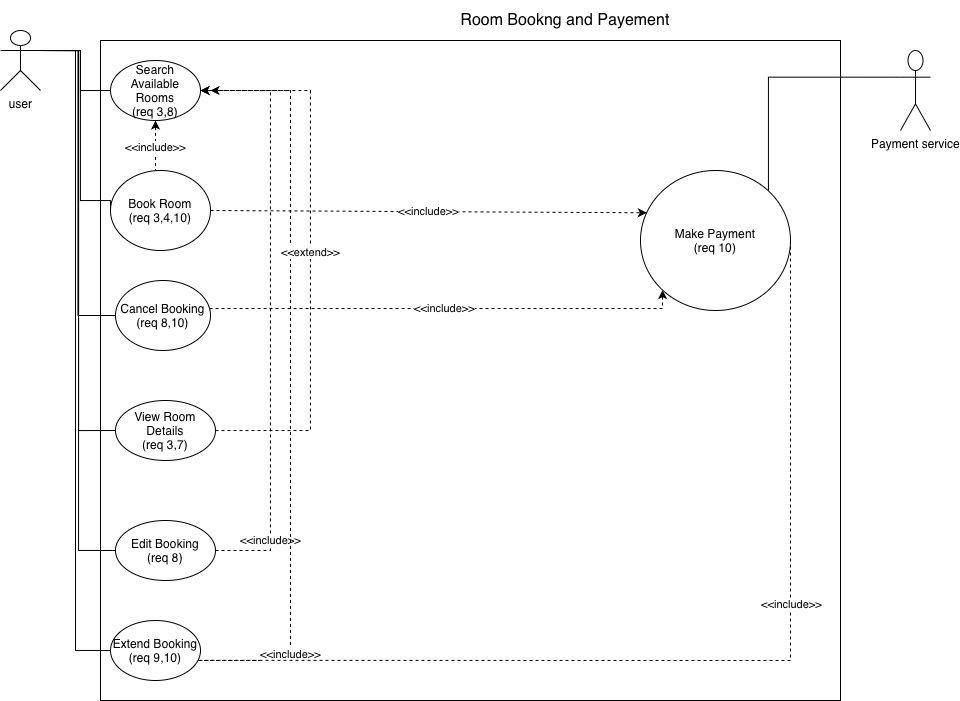

The diagram above was exported from draw.io. Its source (the exported page's mxGraphModel, read from the mxfile embedded in the PNG):
<mxGraphModel dx="1179" dy="729" grid="1" gridSize="10" guides="1" tooltips="1" connect="1" arrows="1" fold="1" page="1" pageScale="1" pageWidth="3300" pageHeight="4681" background="none" math="0" shadow="0">
  <root>
    <mxCell id="0" />
    <mxCell id="1" parent="0" />
    <mxCell id="amOC16TlGapDDLf72xbb-41" value="" style="rounded=0;whiteSpace=wrap;html=1;" vertex="1" parent="1">
      <mxGeometry x="130" y="70" width="740" height="660" as="geometry" />
    </mxCell>
    <mxCell id="amOC16TlGapDDLf72xbb-64" style="edgeStyle=orthogonalEdgeStyle;rounded=0;orthogonalLoop=1;jettySize=auto;html=1;entryX=0;entryY=0.5;entryDx=0;entryDy=0;exitX=1;exitY=0.3333333333333333;exitDx=0;exitDy=0;exitPerimeter=0;endArrow=none;endFill=0;" edge="1" parent="1" source="amOC16TlGapDDLf72xbb-3" target="amOC16TlGapDDLf72xbb-14">
      <mxGeometry relative="1" as="geometry">
        <mxPoint x="70" y="90" as="sourcePoint" />
      </mxGeometry>
    </mxCell>
    <mxCell id="amOC16TlGapDDLf72xbb-65" style="edgeStyle=orthogonalEdgeStyle;rounded=0;orthogonalLoop=1;jettySize=auto;html=1;entryX=0;entryY=0.5;entryDx=0;entryDy=0;exitX=1;exitY=0.3333333333333333;exitDx=0;exitDy=0;exitPerimeter=0;endArrow=none;endFill=0;" edge="1" parent="1" source="amOC16TlGapDDLf72xbb-3" target="amOC16TlGapDDLf72xbb-12">
      <mxGeometry relative="1" as="geometry">
        <Array as="points">
          <mxPoint x="108" y="80" />
          <mxPoint x="108" y="580" />
        </Array>
      </mxGeometry>
    </mxCell>
    <mxCell id="amOC16TlGapDDLf72xbb-66" style="edgeStyle=orthogonalEdgeStyle;rounded=0;orthogonalLoop=1;jettySize=auto;html=1;entryX=0;entryY=0.5;entryDx=0;entryDy=0;endArrow=none;endFill=0;" edge="1" parent="1" target="amOC16TlGapDDLf72xbb-10">
      <mxGeometry relative="1" as="geometry">
        <mxPoint x="70" y="80" as="sourcePoint" />
      </mxGeometry>
    </mxCell>
    <mxCell id="amOC16TlGapDDLf72xbb-67" style="edgeStyle=orthogonalEdgeStyle;rounded=0;orthogonalLoop=1;jettySize=auto;html=1;entryX=0;entryY=0.5;entryDx=0;entryDy=0;exitX=1;exitY=0.3333333333333333;exitDx=0;exitDy=0;exitPerimeter=0;endArrow=none;endFill=0;" edge="1" parent="1" source="amOC16TlGapDDLf72xbb-3" target="amOC16TlGapDDLf72xbb-13">
      <mxGeometry relative="1" as="geometry" />
    </mxCell>
    <mxCell id="amOC16TlGapDDLf72xbb-68" style="edgeStyle=orthogonalEdgeStyle;rounded=0;orthogonalLoop=1;jettySize=auto;html=1;entryX=0;entryY=0.5;entryDx=0;entryDy=0;exitX=1;exitY=0.3333333333333333;exitDx=0;exitDy=0;exitPerimeter=0;endArrow=none;endFill=0;" edge="1" parent="1" source="amOC16TlGapDDLf72xbb-3" target="amOC16TlGapDDLf72xbb-11">
      <mxGeometry relative="1" as="geometry">
        <Array as="points">
          <mxPoint x="110" y="80" />
          <mxPoint x="110" y="230" />
        </Array>
      </mxGeometry>
    </mxCell>
    <mxCell id="amOC16TlGapDDLf72xbb-69" style="edgeStyle=orthogonalEdgeStyle;rounded=0;orthogonalLoop=1;jettySize=auto;html=1;entryX=0;entryY=0.5;entryDx=0;entryDy=0;endArrow=none;endFill=0;" edge="1" parent="1" source="amOC16TlGapDDLf72xbb-3" target="amOC16TlGapDDLf72xbb-9">
      <mxGeometry relative="1" as="geometry">
        <Array as="points">
          <mxPoint x="110" y="80" />
          <mxPoint x="110" y="120" />
        </Array>
      </mxGeometry>
    </mxCell>
    <mxCell id="amOC16TlGapDDLf72xbb-3" value="user" style="shape=umlActor;verticalLabelPosition=bottom;verticalAlign=top;html=1;outlineConnect=0;" vertex="1" parent="1">
      <mxGeometry x="30" y="60" width="40" height="60" as="geometry" />
    </mxCell>
    <mxCell id="amOC16TlGapDDLf72xbb-70" style="edgeStyle=orthogonalEdgeStyle;rounded=0;orthogonalLoop=1;jettySize=auto;html=1;entryX=1;entryY=0;entryDx=0;entryDy=0;exitX=0;exitY=0.3333333333333333;exitDx=0;exitDy=0;exitPerimeter=0;endArrow=none;endFill=0;" edge="1" parent="1" source="amOC16TlGapDDLf72xbb-6" target="amOC16TlGapDDLf72xbb-15">
      <mxGeometry relative="1" as="geometry" />
    </mxCell>
    <mxCell id="amOC16TlGapDDLf72xbb-6" value="Payment service" style="shape=umlActor;verticalLabelPosition=bottom;verticalAlign=top;html=1;outlineConnect=0;" vertex="1" parent="1">
      <mxGeometry x="930" y="80" width="30" height="80" as="geometry" />
    </mxCell>
    <mxCell id="amOC16TlGapDDLf72xbb-60" value="&amp;lt;&amp;lt;include&amp;gt;&amp;gt;" style="edgeStyle=orthogonalEdgeStyle;rounded=0;orthogonalLoop=1;jettySize=auto;html=1;exitX=0.5;exitY=1;exitDx=0;exitDy=0;entryX=0.5;entryY=0;entryDx=0;entryDy=0;dashed=1;endArrow=none;endFill=0;startArrow=classic;startFill=1;" edge="1" parent="1" source="amOC16TlGapDDLf72xbb-9" target="amOC16TlGapDDLf72xbb-11">
      <mxGeometry relative="1" as="geometry">
        <Array as="points">
          <mxPoint x="190" y="200" />
        </Array>
      </mxGeometry>
    </mxCell>
    <mxCell id="amOC16TlGapDDLf72xbb-9" value="Search Available Rooms&lt;div&gt;(req 3,8)&lt;/div&gt;" style="ellipse;whiteSpace=wrap;html=1;" vertex="1" parent="1">
      <mxGeometry x="140" y="90" width="90" height="60" as="geometry" />
    </mxCell>
    <mxCell id="amOC16TlGapDDLf72xbb-10" value="View Room Details&lt;div&gt;(req 3,7)&lt;/div&gt;" style="ellipse;whiteSpace=wrap;html=1;" vertex="1" parent="1">
      <mxGeometry x="145" y="430" width="100" height="60" as="geometry" />
    </mxCell>
    <mxCell id="amOC16TlGapDDLf72xbb-11" value="Book Room&lt;div&gt;(req 3,4,10)&lt;/div&gt;" style="ellipse;whiteSpace=wrap;html=1;" vertex="1" parent="1">
      <mxGeometry x="140" y="200" width="100" height="80" as="geometry" />
    </mxCell>
    <mxCell id="amOC16TlGapDDLf72xbb-61" value="&amp;lt;&amp;lt;include&amp;gt;&amp;gt;" style="edgeStyle=orthogonalEdgeStyle;rounded=0;orthogonalLoop=1;jettySize=auto;html=1;exitX=1;exitY=0.5;exitDx=0;exitDy=0;dashed=1;" edge="1" parent="1" source="amOC16TlGapDDLf72xbb-12">
      <mxGeometry x="-0.7739" relative="1" as="geometry">
        <mxPoint x="265" y="580" as="sourcePoint" />
        <mxPoint x="240" y="120" as="targetPoint" />
        <Array as="points">
          <mxPoint x="300" y="580" />
          <mxPoint x="300" y="120" />
        </Array>
        <mxPoint as="offset" />
      </mxGeometry>
    </mxCell>
    <mxCell id="amOC16TlGapDDLf72xbb-12" value="Edit Booking&lt;div&gt;(req 8)&lt;/div&gt;" style="ellipse;whiteSpace=wrap;html=1;" vertex="1" parent="1">
      <mxGeometry x="145" y="550" width="100" height="60" as="geometry" />
    </mxCell>
    <mxCell id="amOC16TlGapDDLf72xbb-72" value="&amp;lt;&amp;lt;include&amp;gt;&amp;gt;" style="edgeStyle=orthogonalEdgeStyle;rounded=0;orthogonalLoop=1;jettySize=auto;html=1;entryX=0;entryY=1;entryDx=0;entryDy=0;dashed=1;" edge="1" parent="1" source="amOC16TlGapDDLf72xbb-13" target="amOC16TlGapDDLf72xbb-15">
      <mxGeometry relative="1" as="geometry">
        <Array as="points">
          <mxPoint x="692" y="338" />
        </Array>
      </mxGeometry>
    </mxCell>
    <mxCell id="amOC16TlGapDDLf72xbb-13" value="Cancel Booking&lt;div&gt;(req 8,10)&lt;/div&gt;" style="ellipse;whiteSpace=wrap;html=1;" vertex="1" parent="1">
      <mxGeometry x="145" y="310" width="95" height="70" as="geometry" />
    </mxCell>
    <mxCell id="amOC16TlGapDDLf72xbb-62" value="&amp;lt;&amp;lt;include&amp;gt;&amp;gt;" style="edgeStyle=orthogonalEdgeStyle;rounded=0;orthogonalLoop=1;jettySize=auto;html=1;entryX=1;entryY=0.5;entryDx=0;entryDy=0;dashed=1;" edge="1" parent="1" source="amOC16TlGapDDLf72xbb-14" target="amOC16TlGapDDLf72xbb-9">
      <mxGeometry x="-0.7364" relative="1" as="geometry">
        <mxPoint x="280" y="120" as="targetPoint" />
        <Array as="points">
          <mxPoint x="320" y="690" />
          <mxPoint x="320" y="120" />
        </Array>
        <mxPoint as="offset" />
      </mxGeometry>
    </mxCell>
    <mxCell id="amOC16TlGapDDLf72xbb-14" value="Extend Booking&lt;div&gt;(req 9,10)&lt;/div&gt;" style="ellipse;whiteSpace=wrap;html=1;" vertex="1" parent="1">
      <mxGeometry x="140" y="650" width="90" height="60" as="geometry" />
    </mxCell>
    <mxCell id="amOC16TlGapDDLf72xbb-15" value="Make Payment&lt;div&gt;(req 10)&lt;/div&gt;" style="ellipse;whiteSpace=wrap;html=1;" vertex="1" parent="1">
      <mxGeometry x="670" y="200" width="150" height="140" as="geometry" />
    </mxCell>
    <mxCell id="amOC16TlGapDDLf72xbb-24" value="&amp;lt;&amp;lt;include&amp;gt;&amp;gt;" style="endArrow=none;dashed=1;html=1;rounded=0;exitX=1;exitY=0.5;exitDx=0;exitDy=0;entryX=0.965;entryY=0.664;entryDx=0;entryDy=0;entryPerimeter=0;" edge="1" parent="1" source="amOC16TlGapDDLf72xbb-15" target="amOC16TlGapDDLf72xbb-14">
      <mxGeometry x="-0.2825" width="50" height="50" relative="1" as="geometry">
        <mxPoint x="460" y="410" as="sourcePoint" />
        <mxPoint x="510" y="360" as="targetPoint" />
        <Array as="points">
          <mxPoint x="820" y="690" />
        </Array>
        <mxPoint x="1" as="offset" />
      </mxGeometry>
    </mxCell>
    <mxCell id="amOC16TlGapDDLf72xbb-46" style="edgeStyle=orthogonalEdgeStyle;rounded=0;orthogonalLoop=1;jettySize=auto;html=1;endArrow=none;endFill=0;" edge="1" parent="1">
      <mxGeometry relative="1" as="geometry">
        <mxPoint x="350" y="290" as="sourcePoint" />
        <mxPoint x="350" y="290" as="targetPoint" />
        <Array as="points">
          <mxPoint x="350" y="290" />
          <mxPoint x="350" y="290" />
        </Array>
      </mxGeometry>
    </mxCell>
    <mxCell id="amOC16TlGapDDLf72xbb-55" value="Room Bookng and Payement" style="text;html=1;whiteSpace=wrap;strokeColor=none;fillColor=none;align=center;verticalAlign=middle;rounded=0;fontSize=16;" vertex="1" parent="1">
      <mxGeometry x="460" y="30" width="270" height="40" as="geometry" />
    </mxCell>
    <mxCell id="amOC16TlGapDDLf72xbb-63" value="&amp;lt;&amp;lt;extend&amp;gt;&amp;gt;" style="edgeStyle=orthogonalEdgeStyle;rounded=0;orthogonalLoop=1;jettySize=auto;html=1;entryX=1;entryY=0.5;entryDx=0;entryDy=0;dashed=1;" edge="1" parent="1" source="amOC16TlGapDDLf72xbb-10" target="amOC16TlGapDDLf72xbb-9">
      <mxGeometry relative="1" as="geometry">
        <Array as="points">
          <mxPoint x="340" y="460" />
          <mxPoint x="340" y="120" />
        </Array>
      </mxGeometry>
    </mxCell>
    <mxCell id="amOC16TlGapDDLf72xbb-71" value="&amp;lt;&amp;lt;include&amp;gt;&amp;gt;" style="endArrow=classic;html=1;rounded=0;entryX=0.042;entryY=0.302;entryDx=0;entryDy=0;exitX=1;exitY=0.5;exitDx=0;exitDy=0;dashed=1;entryPerimeter=0;" edge="1" parent="1" source="amOC16TlGapDDLf72xbb-11" target="amOC16TlGapDDLf72xbb-15">
      <mxGeometry width="50" height="50" relative="1" as="geometry">
        <mxPoint x="420" y="270" as="sourcePoint" />
        <mxPoint x="470" y="220" as="targetPoint" />
        <Array as="points" />
      </mxGeometry>
    </mxCell>
  </root>
</mxGraphModel>